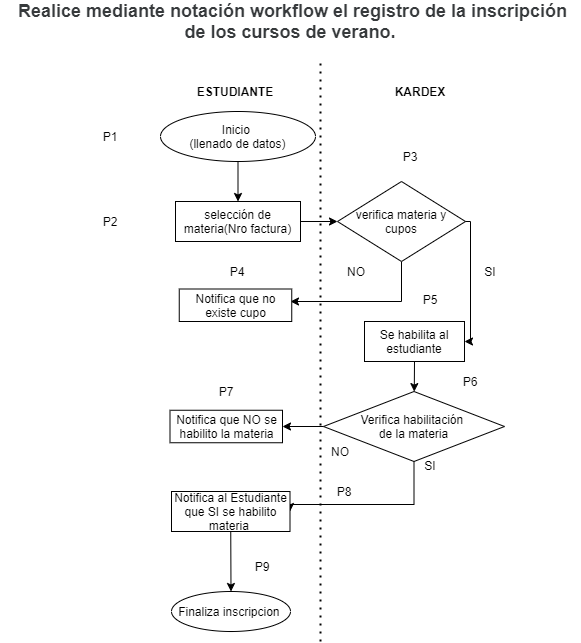

The diagram above was exported from draw.io. Its source (the exported page's mxGraphModel, read from the mxfile embedded in the PNG):
<mxGraphModel dx="1108" dy="425" grid="1" gridSize="10" guides="1" tooltips="1" connect="1" arrows="1" fold="1" page="1" pageScale="1" pageWidth="827" pageHeight="1169" math="0" shadow="0">
  <root>
    <mxCell id="0" />
    <mxCell id="1" parent="0" />
    <mxCell id="ZYEQGPaIjIGZzSVN1tMA-2" value="&lt;b&gt;&lt;font style=&quot;font-size: 18px&quot;&gt;&lt;span lang=&quot;ES-BO&quot; style=&quot;box-sizing: border-box ; color: rgb(55 , 58 , 60) ; text-align: left ; background-color: rgb(255 , 255 , 255)&quot;&gt;&amp;nbsp;&lt;/span&gt;&lt;span lang=&quot;ES-BO&quot; style=&quot;box-sizing: border-box ; color: rgb(55 , 58 , 60) ; text-align: left ; background-color: rgb(255 , 255 , 255)&quot;&gt;Realice mediante notación workflow el registro de la inscripción de los cursos de verano.&lt;/span&gt;&lt;/font&gt;&lt;/b&gt;" style="text;html=1;strokeColor=none;fillColor=none;align=center;verticalAlign=middle;whiteSpace=wrap;rounded=0;" parent="1" vertex="1">
      <mxGeometry x="120" y="20" width="580" height="40" as="geometry" />
    </mxCell>
    <mxCell id="ZYEQGPaIjIGZzSVN1tMA-4" value="selección de materia(Nro factura)" style="rounded=0;whiteSpace=wrap;html=1;" parent="1" vertex="1">
      <mxGeometry x="295" y="220" width="125" height="40" as="geometry" />
    </mxCell>
    <mxCell id="ZYEQGPaIjIGZzSVN1tMA-5" value="&lt;b&gt;ESTUDIANTE&lt;/b&gt;" style="text;html=1;strokeColor=none;fillColor=none;align=center;verticalAlign=middle;whiteSpace=wrap;rounded=0;" parent="1" vertex="1">
      <mxGeometry x="300" y="100" width="110" height="20" as="geometry" />
    </mxCell>
    <mxCell id="ZYEQGPaIjIGZzSVN1tMA-7" value="&lt;b&gt;KARDEX&lt;/b&gt;" style="text;html=1;strokeColor=none;fillColor=none;align=center;verticalAlign=middle;whiteSpace=wrap;rounded=0;" parent="1" vertex="1">
      <mxGeometry x="490" y="100" width="100" height="20" as="geometry" />
    </mxCell>
    <mxCell id="ZYEQGPaIjIGZzSVN1tMA-11" value="" style="endArrow=classic;html=1;exitX=0.5;exitY=1;exitDx=0;exitDy=0;" parent="1" source="JMBeeGM1oYntVOpw1S5O-7" target="ZYEQGPaIjIGZzSVN1tMA-4" edge="1">
      <mxGeometry width="50" height="50" relative="1" as="geometry">
        <mxPoint x="360" y="180" as="sourcePoint" />
        <mxPoint x="680" y="190" as="targetPoint" />
      </mxGeometry>
    </mxCell>
    <mxCell id="PC1Yb84KZ_P4nNtg0TlP-14" value="" style="edgeStyle=orthogonalEdgeStyle;rounded=0;orthogonalLoop=1;jettySize=auto;html=1;" parent="1" source="ZYEQGPaIjIGZzSVN1tMA-12" edge="1">
      <mxGeometry relative="1" as="geometry">
        <Array as="points">
          <mxPoint x="521" y="320" />
        </Array>
        <mxPoint x="410" y="320" as="targetPoint" />
      </mxGeometry>
    </mxCell>
    <mxCell id="ZYEQGPaIjIGZzSVN1tMA-12" value="verifica materia y cupos" style="rhombus;whiteSpace=wrap;html=1;" parent="1" vertex="1">
      <mxGeometry x="457" y="200" width="128" height="80" as="geometry" />
    </mxCell>
    <mxCell id="ZYEQGPaIjIGZzSVN1tMA-13" value="" style="endArrow=classic;html=1;entryX=0;entryY=0.5;entryDx=0;entryDy=0;exitX=1;exitY=0.5;exitDx=0;exitDy=0;" parent="1" source="ZYEQGPaIjIGZzSVN1tMA-4" target="ZYEQGPaIjIGZzSVN1tMA-12" edge="1">
      <mxGeometry width="50" height="50" relative="1" as="geometry">
        <mxPoint x="450" y="265" as="sourcePoint" />
        <mxPoint x="500" y="215" as="targetPoint" />
      </mxGeometry>
    </mxCell>
    <mxCell id="ZYEQGPaIjIGZzSVN1tMA-14" value="Se habilita al estudiante" style="rounded=0;whiteSpace=wrap;html=1;" parent="1" vertex="1">
      <mxGeometry x="484" y="340" width="100" height="40" as="geometry" />
    </mxCell>
    <mxCell id="ZYEQGPaIjIGZzSVN1tMA-18" value="NO" style="text;html=1;strokeColor=none;fillColor=none;align=center;verticalAlign=middle;whiteSpace=wrap;rounded=0;" parent="1" vertex="1">
      <mxGeometry x="456" y="280" width="40" height="20" as="geometry" />
    </mxCell>
    <mxCell id="ZYEQGPaIjIGZzSVN1tMA-19" value="SI" style="text;html=1;strokeColor=none;fillColor=none;align=center;verticalAlign=middle;whiteSpace=wrap;rounded=0;" parent="1" vertex="1">
      <mxGeometry x="590" y="280" width="40" height="20" as="geometry" />
    </mxCell>
    <mxCell id="PC1Yb84KZ_P4nNtg0TlP-19" value="" style="edgeStyle=orthogonalEdgeStyle;rounded=0;orthogonalLoop=1;jettySize=auto;html=1;entryX=1;entryY=0.5;entryDx=0;entryDy=0;" parent="1" source="ZYEQGPaIjIGZzSVN1tMA-21" target="PC1Yb84KZ_P4nNtg0TlP-17" edge="1">
      <mxGeometry relative="1" as="geometry">
        <mxPoint x="440" y="530" as="targetPoint" />
        <Array as="points">
          <mxPoint x="534" y="523" />
          <mxPoint x="410" y="523" />
        </Array>
      </mxGeometry>
    </mxCell>
    <mxCell id="ZYEQGPaIjIGZzSVN1tMA-21" value="Verifica habilitación &lt;br&gt;de la materia" style="rhombus;whiteSpace=wrap;html=1;" parent="1" vertex="1">
      <mxGeometry x="443" y="410" width="181" height="70" as="geometry" />
    </mxCell>
    <mxCell id="ZYEQGPaIjIGZzSVN1tMA-22" value="" style="endArrow=classic;html=1;exitX=0.5;exitY=1;exitDx=0;exitDy=0;" parent="1" source="ZYEQGPaIjIGZzSVN1tMA-14" target="ZYEQGPaIjIGZzSVN1tMA-21" edge="1">
      <mxGeometry width="50" height="50" relative="1" as="geometry">
        <mxPoint x="630" y="570" as="sourcePoint" />
        <mxPoint x="680" y="520" as="targetPoint" />
      </mxGeometry>
    </mxCell>
    <mxCell id="PC1Yb84KZ_P4nNtg0TlP-3" value="Notifica que NO se habilito la materia" style="rounded=0;whiteSpace=wrap;html=1;" parent="1" vertex="1">
      <mxGeometry x="289.5" y="428.75" width="112.5" height="32.5" as="geometry" />
    </mxCell>
    <mxCell id="PC1Yb84KZ_P4nNtg0TlP-10" value="" style="endArrow=classic;html=1;exitX=0;exitY=0.5;exitDx=0;exitDy=0;entryX=1;entryY=0.5;entryDx=0;entryDy=0;" parent="1" source="ZYEQGPaIjIGZzSVN1tMA-21" target="PC1Yb84KZ_P4nNtg0TlP-3" edge="1">
      <mxGeometry width="50" height="50" relative="1" as="geometry">
        <mxPoint x="630" y="360" as="sourcePoint" />
        <mxPoint x="680" y="310" as="targetPoint" />
      </mxGeometry>
    </mxCell>
    <mxCell id="PC1Yb84KZ_P4nNtg0TlP-15" value="" style="edgeStyle=orthogonalEdgeStyle;rounded=0;orthogonalLoop=1;jettySize=auto;html=1;exitX=1;exitY=0.5;exitDx=0;exitDy=0;entryX=1;entryY=0.5;entryDx=0;entryDy=0;" parent="1" source="ZYEQGPaIjIGZzSVN1tMA-12" target="ZYEQGPaIjIGZzSVN1tMA-14" edge="1">
      <mxGeometry relative="1" as="geometry">
        <mxPoint x="531" y="290" as="sourcePoint" />
        <mxPoint x="700" y="360" as="targetPoint" />
        <Array as="points">
          <mxPoint x="590" y="240" />
          <mxPoint x="590" y="360" />
        </Array>
      </mxGeometry>
    </mxCell>
    <mxCell id="PC1Yb84KZ_P4nNtg0TlP-16" value="NO" style="text;html=1;strokeColor=none;fillColor=none;align=center;verticalAlign=middle;whiteSpace=wrap;rounded=0;" parent="1" vertex="1">
      <mxGeometry x="440" y="460" width="40" height="20" as="geometry" />
    </mxCell>
    <mxCell id="PC1Yb84KZ_P4nNtg0TlP-17" value="Notifica al Estudiante que SI se habilito materia&amp;nbsp;" style="rounded=0;whiteSpace=wrap;html=1;" parent="1" vertex="1">
      <mxGeometry x="291" y="510" width="118.5" height="40" as="geometry" />
    </mxCell>
    <mxCell id="PC1Yb84KZ_P4nNtg0TlP-22" value="SI" style="text;html=1;strokeColor=none;fillColor=none;align=center;verticalAlign=middle;whiteSpace=wrap;rounded=0;" parent="1" vertex="1">
      <mxGeometry x="530" y="473.75" width="40" height="20" as="geometry" />
    </mxCell>
    <mxCell id="PC1Yb84KZ_P4nNtg0TlP-29" value="" style="endArrow=classic;html=1;exitX=0.5;exitY=1;exitDx=0;exitDy=0;" parent="1" source="PC1Yb84KZ_P4nNtg0TlP-17" target="PC1Yb84KZ_P4nNtg0TlP-30" edge="1">
      <mxGeometry width="50" height="50" relative="1" as="geometry">
        <mxPoint x="510" y="530" as="sourcePoint" />
        <mxPoint x="351" y="620" as="targetPoint" />
      </mxGeometry>
    </mxCell>
    <mxCell id="PC1Yb84KZ_P4nNtg0TlP-30" value="Finaliza inscripcion&amp;nbsp;" style="ellipse;whiteSpace=wrap;html=1;" parent="1" vertex="1">
      <mxGeometry x="291" y="610" width="119" height="40" as="geometry" />
    </mxCell>
    <mxCell id="JMBeeGM1oYntVOpw1S5O-1" value="" style="endArrow=none;dashed=1;html=1;dashPattern=1 3;strokeWidth=2;" parent="1" edge="1">
      <mxGeometry width="50" height="50" relative="1" as="geometry">
        <mxPoint x="440" y="660" as="sourcePoint" />
        <mxPoint x="440" y="80" as="targetPoint" />
      </mxGeometry>
    </mxCell>
    <mxCell id="JMBeeGM1oYntVOpw1S5O-6" value="Notifica que no existe cupo" style="rounded=0;whiteSpace=wrap;html=1;" parent="1" vertex="1">
      <mxGeometry x="298.75" y="307.5" width="112.5" height="32.5" as="geometry" />
    </mxCell>
    <mxCell id="JMBeeGM1oYntVOpw1S5O-7" value="Inicio&amp;nbsp;&lt;br&gt;(llenado de datos)" style="ellipse;whiteSpace=wrap;html=1;" parent="1" vertex="1">
      <mxGeometry x="280" y="130" width="155" height="50" as="geometry" />
    </mxCell>
    <mxCell id="zwIfy5hZimxfmjBm5z2V-1" value="P1" style="text;html=1;strokeColor=none;fillColor=none;align=center;verticalAlign=middle;whiteSpace=wrap;rounded=0;" vertex="1" parent="1">
      <mxGeometry x="210" y="145" width="40" height="20" as="geometry" />
    </mxCell>
    <mxCell id="zwIfy5hZimxfmjBm5z2V-2" value="P2" style="text;html=1;strokeColor=none;fillColor=none;align=center;verticalAlign=middle;whiteSpace=wrap;rounded=0;" vertex="1" parent="1">
      <mxGeometry x="210" y="230" width="40" height="20" as="geometry" />
    </mxCell>
    <mxCell id="zwIfy5hZimxfmjBm5z2V-3" value="P3" style="text;html=1;strokeColor=none;fillColor=none;align=center;verticalAlign=middle;whiteSpace=wrap;rounded=0;" vertex="1" parent="1">
      <mxGeometry x="510" y="165" width="40" height="20" as="geometry" />
    </mxCell>
    <mxCell id="zwIfy5hZimxfmjBm5z2V-4" value="P4" style="text;html=1;strokeColor=none;fillColor=none;align=center;verticalAlign=middle;whiteSpace=wrap;rounded=0;" vertex="1" parent="1">
      <mxGeometry x="336.5" y="280" width="40" height="20" as="geometry" />
    </mxCell>
    <mxCell id="zwIfy5hZimxfmjBm5z2V-5" value="P5" style="text;html=1;strokeColor=none;fillColor=none;align=center;verticalAlign=middle;whiteSpace=wrap;rounded=0;" vertex="1" parent="1">
      <mxGeometry x="530" y="307.5" width="40" height="20" as="geometry" />
    </mxCell>
    <mxCell id="zwIfy5hZimxfmjBm5z2V-6" value="P6" style="text;html=1;strokeColor=none;fillColor=none;align=center;verticalAlign=middle;whiteSpace=wrap;rounded=0;" vertex="1" parent="1">
      <mxGeometry x="570" y="390" width="40" height="20" as="geometry" />
    </mxCell>
    <mxCell id="zwIfy5hZimxfmjBm5z2V-7" value="P7" style="text;html=1;strokeColor=none;fillColor=none;align=center;verticalAlign=middle;whiteSpace=wrap;rounded=0;" vertex="1" parent="1">
      <mxGeometry x="325.75" y="400" width="40" height="20" as="geometry" />
    </mxCell>
    <mxCell id="zwIfy5hZimxfmjBm5z2V-8" value="P8" style="text;html=1;strokeColor=none;fillColor=none;align=center;verticalAlign=middle;whiteSpace=wrap;rounded=0;" vertex="1" parent="1">
      <mxGeometry x="444" y="500" width="40" height="20" as="geometry" />
    </mxCell>
    <mxCell id="zwIfy5hZimxfmjBm5z2V-9" value="P9" style="text;html=1;strokeColor=none;fillColor=none;align=center;verticalAlign=middle;whiteSpace=wrap;rounded=0;" vertex="1" parent="1">
      <mxGeometry x="362" y="575" width="40" height="20" as="geometry" />
    </mxCell>
  </root>
</mxGraphModel>